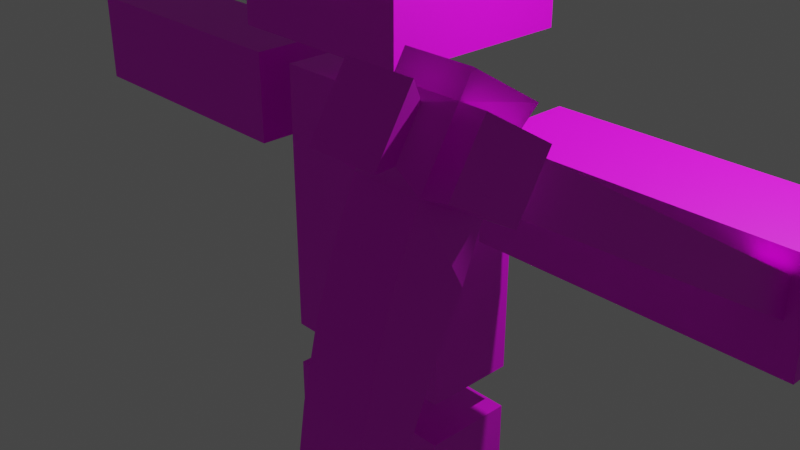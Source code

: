# Source: human.blend  (saved by Blender 3.2.14; exported with 4.5.12 LTS)
import bpy
from mathutils import Matrix  # noqa: F401  (used for matrix-valued properties, if any)

bpy.ops.wm.read_factory_settings(use_empty=True)
scene = bpy.context.scene
scene.name = 'Scene'

# ---- collections
col_collection = bpy.data.collections.new('Collection'); scene.collection.children.link(col_collection)
col_human = bpy.data.collections.new('human'); scene.collection.children.link(col_human)

# ---- images (referenced by path relative to the original .blend; pixels are not part of the script)
import os
ASSET_DIR = os.environ.get("B2B_ASSET_DIR", "")  # directory of the original .blend (textures are referenced by path, not embedded)
HERE = os.path.dirname(os.path.abspath(__file__))  # packed textures are extracted next to this script under _unpacked/

def load_image(name, relpath, width, height, colorspace="sRGB"):
    """Load a texture the original file referenced (path relative to the .blend, or extracted next to this script)."""
    p = next((c for c in (os.path.join(HERE, relpath), os.path.join(ASSET_DIR, relpath)) if relpath and os.path.exists(c)), "")
    if p:
        img = bpy.data.images.load(p, check_existing=True)
        img.name = name
    else:  # same state as the original file: an image datablock whose file is absent (Cycles renders it pink)
        img = bpy.data.images.new(name, width, height)
        img.source = "FILE"
        img.filepath = "//" + (relpath or name)
    img.colorspace_settings.name = colorspace
    return img
img_human = load_image('human', 'human.png', 1024, 1024, 'sRGB')

# ---- materials (node trees are filled in below, after node groups)
mat_x = bpy.data.materials.new('マテリアル')
mat_x.use_transparent_shadow = False

# ---- material node trees
mat_x.use_nodes = True; mat_x.node_tree.nodes.clear()
_N = mat_x.node_tree.nodes; _L = mat_x.node_tree.links
n0 = _N.new('ShaderNodeBsdfPrincipled'); n0.name = 'Principled BSDF'; n0.location = (10, 300)
n0.distribution = 'GGX'
n0.subsurface_method = 'BURLEY'
n0.inputs[3].default_value = 1.45
n0.inputs[27].default_value = (0.0, 0.0, 0.0, 1.0)
n0.inputs[28].default_value = 1.0
n1 = _N.new('ShaderNodeOutputMaterial'); n1.name = 'Material Output'; n1.location = (300, 300)
n2 = _N.new('ShaderNodeTexImage'); n2.name = '画像テクスチャ'; n2.location = (-280, 275)
n2.image = img_human
_L.new(n0.outputs[0], n1.inputs[0])
_L.new(n2.outputs[0], n0.inputs[0])
n1.is_active_output = True

# ---- world
world_world = bpy.data.worlds.new('World'); scene.world = world_world
world_world.use_nodes = True; world_world.node_tree.nodes.clear()
_N = world_world.node_tree.nodes; _L = world_world.node_tree.links
n0 = _N.new('ShaderNodeOutputWorld'); n0.name = 'World Output'; n0.location = (300, 300)
n1 = _N.new('ShaderNodeBackground'); n1.name = 'Background'; n1.location = (10, 300)
n1.inputs[0].default_value = (0.05088, 0.05088, 0.05088, 1.0)
_L.new(n1.outputs[0], n0.inputs[0])
n0.is_active_output = True
world_world.color = (0.05088, 0.05088, 0.05088)
world_world.use_sun_shadow = False
world_world.sun_shadow_jitter_overblur = 0.0

# ---- cameras
cam_camera = bpy.data.cameras.new('Camera')
cam_camera.clip_end = 100.0
cam_camera.ortho_scale = 7.314

# ---- lights
light_light = bpy.data.lights.new('Light', 'POINT')
light_light.transmission_factor = 0.0
light_light.energy = 1000.0
light_light.shadow_soft_size = 0.1
light_light.shadow_maximum_resolution = 0.006
light_light.use_absolute_resolution = True

# ---- meshes
me_003 = bpy.data.meshes.new('立方体.003')
me_003.from_pydata([(-1.0, -1.0, -1.0), (-1.0, -1.0, 1.0), (-1.0, 1.0, -1.0), (-1.0, 1.0, 1.0), (1.0, -0.2, -0.2), (1.0, -0.2, 0.2), (1.0, 0.2, -0.2), (1.0, 0.2, 0.2), (-0.5, 0.05, -8.0), (-0.5, 0.05, -5.0), (-0.5, 1.05, -8.0), (-0.5, 1.05, -5.0), (0.5, 0.05, -8.0), (0.5, 0.05, -5.0), (0.5, 1.05, -8.0), (0.5, 1.05, -5.0), (-0.5, -1.05, -8.0), (-0.5, -1.05, -5.0), (-0.5, -0.05, -8.0), (-0.5, -0.05, -5.0), (0.5, -1.05, -8.0), (0.5, -1.05, -5.0), (0.5, -0.05, -8.0), (0.5, -0.05, -5.0), (-0.5, 1.55, -2.5), (-0.5, 1.55, -1.5), (-0.5, 4.55, -2.5), (-0.5, 4.55, -1.5), (0.5, 1.55, -2.5), (0.5, 1.55, -1.5), (0.5, 4.55, -2.5), (0.5, 4.55, -1.5), (-0.5, -4.55, -2.5), (-0.5, -4.55, -1.5), (-0.5, -1.55, -2.5), (-0.5, -1.55, -1.5), (0.5, -4.55, -2.5), (0.5, -4.55, -1.5), (0.5, -1.55, -2.5), (0.5, -1.55, -1.5), (-0.5, -1.05, -4.5), (-0.5, -1.05, -1.5), (-0.5, 1.05, -4.5), (-0.5, 1.05, -1.5), (0.5, -1.05, -4.5), (0.5, -1.05, -1.5), (0.5, 1.05, -4.5), (0.5, 1.05, -1.5), (1.0, 1.0, 1.0), (1.0, 1.0, -1.0), (1.0, -1.0, -1.0), (1.0, -1.0, 1.0), (2.024, 0.2, 0.2), (2.024, 0.2, -0.2), (2.024, -0.2, -0.2), (2.024, -0.2, 0.2), (-1.0, -1.0, 0.0), (-1.0, 1.0, 0.0), (1.0, 1.0, 0.0), (1.0, -1.0, 0.0), (1.0, 0.2, 0.0), (1.0, -0.2, 0.0), (2.024, 0.2, 0.0), (2.024, -0.2, 0.0), (-1.0, -1.0, 0.5), (-1.0, 1.0, 0.5), (1.0, 1.0, 0.5), (1.0, -1.0, 0.5), (1.0, 0.2, 0.1), (1.0, -0.2, 0.1), (2.024, 0.2, 0.1), (2.024, -0.2, 0.1), (1.0, 0.498, 0.498), (1.0, -0.4955, 0.4955), (1.0, -0.9886, 0.4943), (1.0, -1.0, 0.4943), (-1.0, -1.5, 0.5), (-1.0, -1.5, 1.0), (1.0, -1.5, 1.0), (1.0, -1.5, 0.5), (-1.0, 1.5, 1.0), (1.0, 1.5, 1.0), (-1.0, 1.5, 0.5), (1.0, 1.5, 0.5), (-1.5, -1.0, 0.5), (-1.5, -1.0, 1.0), (-1.5, 1.0, 1.0), (-1.5, 1.0, 0.5), (1.5, 1.0, 1.0), (1.5, -1.0, 1.0), (1.5, 1.0, 0.5), (1.5, -1.0, 0.5), (1.5, -0.9886, 0.4943), (1.5, 0.498, 0.498), (1.5, -0.4955, 0.4955), (-1.0, -1.0, 1.5), (-1.0, 1.0, 1.5), (1.0, 1.0, 1.5), (1.0, -1.0, 1.5), (0.1914, 4.096, -2.234), (4.314, 4.046, 0.2246), (0.03509, 4.096, -1.977), (4.106, 4.046, 0.5661), (0.1914, 4.396, -2.234), (4.314, 4.446, 0.2246), (0.03509, 4.396, -1.977), (4.106, 4.446, 0.5661), (3.605, 4.096, -0.1557), (3.449, 4.096, 0.1066), (3.449, 4.396, 0.1066), (3.605, 4.396, -0.1557), (4.069, 4.046, 0.04236), (3.85, 4.046, 0.4098), (3.85, 4.446, 0.4098), (4.069, 4.446, 0.04236), (4.384, 4.446, -2.707), (4.334, 4.446, -2.701), (4.334, 4.046, -2.701), (4.384, 4.046, -2.707), (3.85, 4.596, 0.4098), (3.423, 4.596, 0.1492), (4.058, 4.596, 0.06833), (3.632, 4.596, -0.1922), (3.85, 3.896, 0.4098), (3.423, 3.896, 0.1492), (3.632, 3.896, -0.1922), (4.058, 3.896, 0.06833), (3.772, 4.046, 0.5378), (3.345, 4.046, 0.2773), (3.772, 4.446, 0.5378), (3.345, 4.446, 0.2773), (4.113, 4.143, 0.1716), (3.967, 4.143, 0.4106), (3.967, 4.349, 0.4106), (4.113, 4.349, 0.1716), (4.176, 4.046, -1.378), (4.176, 4.446, -1.378), (4.446, 4.446, -1.326), (4.446, 4.046, -1.326), (4.313, 4.046, -0.6316), (3.948, 4.046, -0.7631), (3.948, 4.446, -0.7631), (4.313, 4.446, -0.6316), (4.204, 4.046, -0.2909), (3.8, 4.046, -0.4736), (3.8, 4.446, -0.4736), (4.204, 4.446, -0.2909), (4.081, 4.046, -1.084), (4.081, 4.446, -1.084), (4.397, 4.446, -0.9985), (4.397, 4.046, -0.9985), (4.307, 4.046, -2.029), (4.307, 4.446, -2.029), (4.469, 4.446, -2.024), (4.469, 4.046, -2.024), (4.471, 4.046, -1.676), (4.254, 4.046, -1.7), (4.254, 4.446, -1.7), (4.471, 4.446, -1.676), (4.334, 4.046, -2.363), (4.334, 4.446, -2.363), (4.44, 4.446, -2.368), (4.44, 4.046, -2.368)], [], [(65, 64, 84, 87), (48, 66, 83, 81), (68, 7, 52, 70), (51, 1, 77, 78), (2, 49, 50, 0), (51, 48, 97, 98), (8, 9, 11, 10), (10, 11, 15, 14), (14, 15, 13, 12), (12, 13, 9, 8), (10, 14, 12, 8), (15, 11, 9, 13), (16, 17, 19, 18), (18, 19, 23, 22), (22, 23, 21, 20), (20, 21, 17, 16), (18, 22, 20, 16), (23, 19, 17, 21), (24, 25, 27, 26), (26, 27, 31, 30), (30, 31, 29, 28), (28, 29, 25, 24), (26, 30, 28, 24), (31, 27, 25, 29), (32, 33, 35, 34), (34, 35, 39, 38), (38, 39, 37, 36), (36, 37, 33, 32), (34, 38, 36, 32), (39, 35, 33, 37), (42, 46, 44, 40), (47, 43, 41, 45), (44, 45, 41, 40), (46, 47, 45, 44), (42, 43, 47, 46), (40, 41, 43, 42), (60, 6, 49, 58), (6, 4, 50, 49), (5, 7, 72, 73), (69, 5, 73, 74), (70, 52, 55, 71), (61, 4, 54, 63), (4, 6, 53, 54), (7, 5, 55, 52), (69, 61, 63, 71), (53, 62, 63, 54), (4, 61, 59, 50), (68, 60, 58, 66), (50, 59, 56, 0), (6, 60, 62, 53), (2, 57, 58, 49), (0, 56, 57, 2), (7, 68, 66, 72), (5, 69, 71, 55), (62, 70, 71, 63), (61, 69, 74, 75, 59), (59, 75, 67, 64, 56), (60, 68, 70, 62), (57, 65, 66, 58), (56, 64, 65, 57), (67, 74, 92, 91), (75, 74, 67), (74, 73, 94, 92), (66, 48, 88, 90), (79, 78, 77, 76), (1, 64, 76, 77), (67, 51, 78, 79), (64, 67, 79, 76), (82, 80, 81, 83), (3, 48, 81, 80), (66, 65, 82, 83), (65, 3, 80, 82), (84, 85, 86, 87), (64, 1, 85, 84), (3, 65, 87, 86), (1, 3, 86, 85), (93, 90, 88), (92, 94, 89, 91), (94, 93, 88, 89), (72, 66, 90, 93), (48, 51, 89, 88), (51, 67, 91, 89), (73, 72, 93, 94), (97, 96, 95, 98), (3, 1, 95, 96), (1, 51, 98, 95), (48, 3, 96, 97), (131, 100, 102, 132), (132, 102, 106, 133), (133, 106, 104, 134), (134, 104, 100, 131), (101, 105, 103, 99), (106, 102, 100, 104), (105, 109, 110, 103), (101, 108, 109, 105), (108, 101, 99, 107), (109, 113, 119, 120), (109, 108, 128, 130), (107, 111, 126, 125), (116, 115, 118, 117), (120, 119, 121, 122), (113, 114, 121, 119), (110, 109, 120, 122), (114, 110, 122, 121), (125, 126, 123, 124), (111, 112, 123, 126), (108, 107, 125, 124), (112, 108, 124, 123), (128, 127, 129, 130), (113, 109, 130, 129), (112, 113, 129, 127), (108, 112, 127, 128), (114, 134, 131, 111), (113, 133, 134, 114), (112, 132, 133, 113), (111, 131, 132, 112), (143, 146, 114, 111), (161, 115, 116, 160), (160, 116, 117, 159), (159, 117, 118, 162), (147, 135, 138, 150), (148, 136, 135, 147), (149, 137, 136, 148), (155, 158, 137, 138), (146, 142, 141, 145), (145, 141, 140, 144), (144, 140, 139, 143), (150, 149, 142, 139), (107, 144, 143, 111), (110, 145, 144, 107), (114, 146, 145, 110), (139, 142, 146, 143), (138, 137, 149, 150), (142, 149, 148, 141), (141, 148, 147, 140), (140, 147, 150, 139), (162, 161, 153, 154), (156, 151, 154, 155), (157, 152, 151, 156), (158, 153, 152, 157), (137, 158, 157, 136), (136, 157, 156, 135), (135, 156, 155, 138), (154, 153, 158, 155), (118, 115, 161, 162), (151, 159, 162, 154), (152, 160, 159, 151), (153, 161, 160, 152), (110, 107, 99, 103)])
_uv = me_003.uv_layers.new(name='UVマップ')
_uv.uv.foreach_set('vector', [0.4519, 0.7293, 0.4519, 0.7885, 0.4372, 0.7885, 0.4372, 0.7294, 0.768, 0.8594, 0.7828, 0.8594, 0.7828, 0.8742, 0.768, 0.8742, 0.8498, 0.3482, 0.8528, 0.3482, 0.8528, 0.3786, 0.8498, 0.3786, 0.6961, 0.8023, 0.6961, 0.7433, 0.7109, 0.7433, 0.7109, 0.8023, 0.2067, 0.232, 0.1478, 0.2321, 0.1478, 0.1729, 0.2067, 0.1728, 0.7769, 0.4645, 0.7769, 0.5237, 0.7621, 0.5237, 0.7621, 0.4645, 0.3833, 0.02854, 0.3833, 0.1157, 0.3537, 0.1157, 0.3537, 0.02854, 0.2934, 0.1728, 0.2934, 0.2616, 0.2638, 0.2616, 0.2638, 0.1728, 0.38, 0.4645, 0.38, 0.553, 0.3504, 0.553, 0.3504, 0.4645, 0.3505, 0.4074, 0.3505, 0.3187, 0.3801, 0.3187, 0.3801, 0.4074, 0.8339, 0.4646, 0.8634, 0.4645, 0.8634, 0.4941, 0.8339, 0.4942, 0.8399, 0.627, 0.8694, 0.627, 0.8694, 0.6566, 0.8399, 0.6566, 0.2966, 0.02854, 0.2966, 0.1157, 0.267, 0.1157, 0.267, 0.02854, 0.3801, 0.1728, 0.3801, 0.2616, 0.3505, 0.2616, 0.3505, 0.1728, 0.4668, 0.4645, 0.4668, 0.553, 0.4372, 0.553, 0.4372, 0.4645, 0.2638, 0.4074, 0.2638, 0.3187, 0.2934, 0.3187, 0.2934, 0.4074, 0.2505, 0.8349, 0.28, 0.8349, 0.28, 0.8645, 0.2505, 0.8645, 0.8399, 0.7433, 0.8694, 0.7433, 0.8694, 0.7729, 0.8399, 0.7729, 0.5529, 0.5533, 0.5238, 0.5533, 0.5238, 0.4645, 0.5529, 0.4645, 0.1478, 0.8134, 0.1774, 0.8134, 0.1774, 0.843, 0.1478, 0.843, 0.4667, 0.4074, 0.4372, 0.4074, 0.4372, 0.3187, 0.4667, 0.3187, 0.2505, 0.7482, 0.2801, 0.7482, 0.2801, 0.7778, 0.2505, 0.7778, 0.1772, 0.5238, 0.1478, 0.5238, 0.1478, 0.4351, 0.1772, 0.435, 0.2638, 0.4645, 0.2933, 0.4645, 0.2933, 0.5533, 0.2638, 0.5533, 0.639, 0.5533, 0.61, 0.5533, 0.61, 0.4645, 0.639, 0.4645, 0.8144, 0.1728, 0.844, 0.1728, 0.844, 0.2024, 0.8144, 0.2024, 0.4667, 0.2616, 0.4372, 0.2616, 0.4372, 0.1728, 0.4667, 0.1728, 0.8144, 0.2595, 0.844, 0.2595, 0.844, 0.2891, 0.8144, 0.2891, 0.02854, 0.4363, 0.05803, 0.4363, 0.05803, 0.525, 0.02854, 0.5251, 0.5238, 0.1728, 0.5533, 0.1728, 0.5533, 0.2616, 0.5238, 0.2616, 0.3504, 0.6102, 0.3799, 0.6101, 0.3799, 0.6722, 0.3504, 0.6723, 0.4372, 0.6101, 0.4667, 0.6101, 0.4667, 0.6723, 0.4372, 0.6723, 0.1478, 0.3779, 0.1478, 0.2892, 0.1774, 0.2892, 0.1774, 0.3779, 0.09068, 0.02854, 0.09068, 0.1171, 0.02854, 0.1171, 0.02854, 0.02854, 0.05813, 0.2904, 0.05813, 0.3792, 0.02854, 0.3792, 0.02854, 0.2904, 0.2099, 0.02854, 0.2099, 0.1157, 0.1478, 0.1157, 0.1478, 0.02854, 0.5566, 0.06405, 0.5625, 0.06405, 0.5861, 0.08772, 0.5566, 0.08772, 0.5625, 0.06405, 0.5625, 0.05221, 0.5861, 0.02854, 0.5861, 0.08772, 0.5507, 0.05221, 0.5507, 0.06405, 0.5419, 0.07287, 0.5419, 0.04347, 0.5536, 0.05221, 0.5507, 0.05221, 0.5419, 0.04347, 0.542, 0.02888, 0.1507, 0.912, 0.1478, 0.912, 0.1478, 0.9001, 0.1507, 0.9001, 0.5298, 0.7833, 0.5238, 0.7833, 0.5238, 0.753, 0.5298, 0.753, 0.5357, 0.8706, 0.5238, 0.8706, 0.5238, 0.8404, 0.5357, 0.8404, 0.8399, 0.83, 0.8517, 0.83, 0.8517, 0.8602, 0.8399, 0.8602, 0.5327, 0.7833, 0.5298, 0.7833, 0.5298, 0.753, 0.5327, 0.753, 0.1596, 0.912, 0.1537, 0.912, 0.1537, 0.9001, 0.1596, 0.9001, 0.5625, 0.05221, 0.5566, 0.05221, 0.5566, 0.02854, 0.5861, 0.02854, 0.5536, 0.06405, 0.5566, 0.06405, 0.5566, 0.08772, 0.5418, 0.08772, 0.5238, 0.3482, 0.5533, 0.3483, 0.5533, 0.4074, 0.5238, 0.4074, 0.841, 0.3482, 0.8469, 0.3482, 0.8469, 0.3786, 0.841, 0.3786, 0.4403, 0.02855, 0.4699, 0.02855, 0.4699, 0.08772, 0.4403, 0.08772, 0.1914, 0.6401, 0.1623, 0.6401, 0.1623, 0.5809, 0.1914, 0.5809, 0.5507, 0.06405, 0.5536, 0.06405, 0.5418, 0.08772, 0.5419, 0.07287, 0.5357, 0.7833, 0.5327, 0.7833, 0.5327, 0.753, 0.5357, 0.753, 0.1537, 0.912, 0.1507, 0.912, 0.1507, 0.9001, 0.1537, 0.9001, 0.5566, 0.05221, 0.5536, 0.05221, 0.542, 0.02888, 0.542, 0.02854, 0.5566, 0.02854, 0.5533, 0.3483, 0.568, 0.3483, 0.5681, 0.3483, 0.5681, 0.4074, 0.5533, 0.4074, 0.8469, 0.3482, 0.8498, 0.3482, 0.8498, 0.3786, 0.8469, 0.3786, 0.4699, 0.02855, 0.4847, 0.02854, 0.4847, 0.08771, 0.4699, 0.08772, 0.1623, 0.6401, 0.1478, 0.6401, 0.1478, 0.5809, 0.1623, 0.5809, 0.7426, 0.232, 0.7426, 0.2317, 0.7573, 0.2316, 0.7573, 0.232, 0.542, 0.02854, 0.542, 0.02888, 0.5418, 0.02854, 0.7426, 0.2317, 0.7426, 0.2171, 0.7573, 0.217, 0.7573, 0.2316, 0.3652, 0.8455, 0.3652, 0.8603, 0.3504, 0.8603, 0.3504, 0.8455, 0.6961, 0.627, 0.7109, 0.627, 0.7109, 0.6862, 0.6961, 0.6862, 0.02854, 0.8615, 0.04307, 0.8615, 0.04307, 0.8762, 0.02854, 0.8762, 0.875, 0.04334, 0.8603, 0.04334, 0.8603, 0.02854, 0.875, 0.02854, 0.768, 0.8023, 0.768, 0.7433, 0.7828, 0.7433, 0.7828, 0.8023, 0.6972, 0.3483, 0.712, 0.3482, 0.712, 0.4074, 0.6972, 0.4074, 0.3652, 0.7294, 0.3652, 0.7884, 0.3504, 0.7884, 0.3504, 0.7294, 0.8032, 0.02857, 0.8032, 0.08754, 0.7884, 0.08751, 0.7884, 0.02854, 0.8748, 0.1152, 0.8603, 0.1152, 0.8603, 0.1004, 0.8748, 0.1004, 0.6073, 0.8046, 0.5928, 0.8046, 0.5928, 0.7455, 0.6073, 0.7455, 0.8339, 0.5512, 0.8487, 0.5512, 0.8487, 0.566, 0.8339, 0.566, 0.6961, 0.8742, 0.6961, 0.8594, 0.7109, 0.8594, 0.7109, 0.8742, 0.768, 0.6862, 0.768, 0.627, 0.7828, 0.627, 0.7828, 0.6862, 0.64, 0.3926, 0.64, 0.4074, 0.6252, 0.4074, 0.6401, 0.3486, 0.6401, 0.3632, 0.6252, 0.3482, 0.64, 0.3482, 0.6401, 0.3632, 0.64, 0.3926, 0.6252, 0.4074, 0.6252, 0.3482, 0.7426, 0.1877, 0.7426, 0.1728, 0.7573, 0.1728, 0.7573, 0.1877, 0.7839, 0.3482, 0.7839, 0.4074, 0.7691, 0.4074, 0.7691, 0.3482, 0.452, 0.8604, 0.4372, 0.8604, 0.4372, 0.8456, 0.452, 0.8456, 0.7426, 0.2171, 0.7426, 0.1877, 0.7573, 0.1877, 0.7573, 0.217, 0.02854, 0.1742, 0.08755, 0.1742, 0.08755, 0.2333, 0.02854, 0.2333, 0.04307, 0.7452, 0.04307, 0.8044, 0.02854, 0.8044, 0.02854, 0.7452, 0.7165, 0.08771, 0.7165, 0.02854, 0.7313, 0.02855, 0.7313, 0.08772, 0.1478, 0.7563, 0.1478, 0.6972, 0.1626, 0.6972, 0.1626, 0.7563, 0.9119, 0.8326, 0.9178, 0.8308, 0.9178, 0.8426, 0.9119, 0.8408, 0.4416, 0.9265, 0.4372, 0.9293, 0.4372, 0.9175, 0.4416, 0.9204, 0.9148, 0.9106, 0.9088, 0.9124, 0.9088, 0.9005, 0.9148, 0.9023, 0.2566, 0.9306, 0.2505, 0.9334, 0.2505, 0.9216, 0.2566, 0.9245, 0.5238, 0.9366, 0.5238, 0.9277, 0.5322, 0.9277, 0.5322, 0.9366, 0.9058, 0.5631, 0.9058, 0.5512, 0.9164, 0.5512, 0.9164, 0.5631, 0.6194, 0.1728, 0.6194, 0.2911, 0.6104, 0.291, 0.6105, 0.1728, 0.705, 0.4645, 0.705, 0.5699, 0.6961, 0.5699, 0.6961, 0.4645, 0.6855, 0.1728, 0.6855, 0.2911, 0.6766, 0.2911, 0.6765, 0.1729, 0.9324, 0.744, 0.9309, 0.7565, 0.9265, 0.7565, 0.9265, 0.7433, 0.9319, 0.1108, 0.9319, 0.1019, 0.9374, 0.1004, 0.9374, 0.1123, 0.3563, 0.9174, 0.3554, 0.9316, 0.351, 0.9316, 0.3504, 0.9184, 0.97, 0.1728, 0.9715, 0.1728, 0.9715, 0.1846, 0.97, 0.1846, 0.6046, 0.8617, 0.6046, 0.8765, 0.5928, 0.8765, 0.5928, 0.8617, 0.6961, 0.9426, 0.6961, 0.9313, 0.7006, 0.9321, 0.7006, 0.9426, 0.768, 0.9411, 0.768, 0.9326, 0.7739, 0.9313, 0.7739, 0.9423, 0.8405, 0.9315, 0.8399, 0.9173, 0.8458, 0.9183, 0.8449, 0.9315, 0.9011, 0.1876, 0.9011, 0.1728, 0.9129, 0.1728, 0.9129, 0.1876, 0.03298, 0.9333, 0.03298, 0.9447, 0.02854, 0.9447, 0.02854, 0.9341, 0.9321, 0.03824, 0.9321, 0.02975, 0.938, 0.02854, 0.938, 0.03963, 0.9279, 0.6402, 0.9264, 0.6277, 0.9324, 0.627, 0.9324, 0.6402, 0.9129, 0.2447, 0.9129, 0.2579, 0.9011, 0.2579, 0.9011, 0.2447, 0.9114, 0.3631, 0.9099, 0.3482, 0.9158, 0.3483, 0.9158, 0.3631, 0.5967, 0.9336, 0.5967, 0.9454, 0.5928, 0.9454, 0.5928, 0.9336, 0.9205, 0.4793, 0.922, 0.4645, 0.9264, 0.4645, 0.9264, 0.4793, 0.5357, 0.6922, 0.5328, 0.6959, 0.5267, 0.6959, 0.5238, 0.6922, 0.9177, 0.9124, 0.9148, 0.9106, 0.9148, 0.9023, 0.9178, 0.8997, 0.4451, 0.9293, 0.4416, 0.9265, 0.4416, 0.9204, 0.4451, 0.9175, 0.9088, 0.83, 0.9119, 0.8326, 0.9119, 0.8408, 0.909, 0.8426, 0.5238, 0.682, 0.5357, 0.682, 0.5357, 0.6922, 0.5238, 0.6922, 0.2744, 0.6195, 0.2787, 0.6104, 0.2801, 0.6109, 0.2774, 0.6205, 0.5928, 0.6202, 0.5928, 0.6104, 0.6046, 0.6104, 0.6046, 0.6202, 0.6567, 0.09912, 0.6594, 0.1087, 0.6581, 0.1093, 0.6537, 0.1001, 0.6534, 0.06067, 0.6531, 0.06981, 0.645, 0.07054, 0.6437, 0.06083, 0.5928, 0.6588, 0.5928, 0.6497, 0.6046, 0.6497, 0.6046, 0.6588, 0.2644, 0.6588, 0.2657, 0.6491, 0.2738, 0.6498, 0.2741, 0.659, 0.5238, 0.6406, 0.5357, 0.6406, 0.5357, 0.651, 0.5238, 0.651, 0.2641, 0.6805, 0.2638, 0.67, 0.2753, 0.6692, 0.2771, 0.6786, 0.5928, 0.6781, 0.5928, 0.6688, 0.6046, 0.6688, 0.6046, 0.6781, 0.6564, 0.04102, 0.6546, 0.05046, 0.6432, 0.0497, 0.6435, 0.03913, 0.5238, 0.6607, 0.5357, 0.6607, 0.5357, 0.6717, 0.5238, 0.6717, 0.6594, 0.0304, 0.6564, 0.04102, 0.6435, 0.03913, 0.6446, 0.02854, 0.5942, 0.6884, 0.5928, 0.6781, 0.6046, 0.6781, 0.6031, 0.6884, 0.2653, 0.6911, 0.2641, 0.6805, 0.2771, 0.6786, 0.2801, 0.6893, 0.5238, 0.6717, 0.5357, 0.6717, 0.5357, 0.682, 0.5238, 0.682, 0.5238, 0.651, 0.5357, 0.651, 0.5357, 0.6607, 0.5238, 0.6607, 0.2638, 0.67, 0.2644, 0.6588, 0.2741, 0.659, 0.2753, 0.6692, 0.5928, 0.6688, 0.5928, 0.6588, 0.6046, 0.6588, 0.6046, 0.6688, 0.6546, 0.05046, 0.6534, 0.06067, 0.6437, 0.06083, 0.6432, 0.0497, 0.5238, 0.6202, 0.5357, 0.6202, 0.5357, 0.6303, 0.5238, 0.6303, 0.6535, 0.07961, 0.6547, 0.08939, 0.6501, 0.09056, 0.6472, 0.08069, 0.5928, 0.6399, 0.5928, 0.63, 0.6046, 0.63, 0.6046, 0.6399, 0.2678, 0.639, 0.2707, 0.6291, 0.2754, 0.6303, 0.2742, 0.64, 0.2657, 0.6491, 0.2678, 0.639, 0.2742, 0.64, 0.2738, 0.6498, 0.5928, 0.6497, 0.5928, 0.6399, 0.6046, 0.6399, 0.6046, 0.6497, 0.6531, 0.06981, 0.6535, 0.07961, 0.6472, 0.08069, 0.645, 0.07054, 0.5238, 0.6303, 0.5357, 0.6303, 0.5357, 0.6406, 0.5238, 0.6406, 0.5238, 0.6104, 0.5357, 0.6104, 0.5357, 0.6202, 0.5238, 0.6202, 0.6547, 0.08939, 0.6567, 0.09912, 0.6537, 0.1001, 0.6501, 0.09056, 0.5928, 0.63, 0.5928, 0.6202, 0.6046, 0.6202, 0.6046, 0.63, 0.2707, 0.6291, 0.2744, 0.6195, 0.2774, 0.6205, 0.2754, 0.6303, 0.02854, 0.5823, 0.03742, 0.5822, 0.03742, 0.688, 0.02854, 0.6881])
me_003.materials.append(mat_x)
me_003.use_remesh_fix_poles = True
me_003.use_remesh_preserve_attributes = False
me_003.use_mirror_vertex_groups = False
me_003.use_paint_bone_selection = False
me_003.use_paint_mask = True
me_003.update()
arm_001 = bpy.data.armatures.new('アーマチュア.001')  # bones are not reproduced

# ---- objects
ob_x = bpy.data.objects.new('アーマチュア', arm_001)
ob_light = bpy.data.objects.new('Light', light_light)
ob_camera = bpy.data.objects.new('Camera', cam_camera)
ob_head = bpy.data.objects.new('head', me_003)

# ---- transforms, parenting, visibility, modifiers, constraints
ob_x.location = (0.0, 0.0, 1.754)
ob_x.show_in_front = True
ob_x.lineart.crease_threshold = 0.0
ob_light.location = (4.076, 1.005, 5.904)
ob_light.rotation_euler = (0.6503, 0.05522, 1.866)
ob_light.lock_rotations_4d = False
ob_light.empty_display_type = 'ARROWS'
ob_light.color = (0.0, 0.0, 0.0, 0.0)
ob_light.lineart.crease_threshold = 0.0
ob_camera.location = (7.359, -6.926, 4.958)
ob_camera.rotation_euler = (1.109, 0.0, 0.8149)
ob_camera.lock_rotations_4d = False
ob_camera.empty_display_type = 'ARROWS'
ob_camera.color = (0.0, 0.0, 0.0, 0.0)
ob_camera.display_type = 'WIRE'
ob_camera.lineart.crease_threshold = 0.0
ob_head.parent = ob_x
ob_head.matrix_parent_inverse = Matrix(((1.0, -0.0, 0.0, -0.0), (-0.0, 1.0, -0.0, 0.0), (0.0, -0.0, 1.0, -1.754), (-0.0, 0.0, -0.0, 1.0)))
ob_head.location = (0.0, 0.0, 3.0)
ob_head.rotation_euler = (0.0, 0.0, -1.571)
ob_head.lineart.crease_threshold = 0.0
_vg = ob_head.vertex_groups.new(name='Body')
_vg = ob_head.vertex_groups.new(name='Base')
for _i, _w in zip([0, 2, 4, 5, 6, 7, 49, 50, 52, 53, 54, 55, 56, 57, 58, 59, 60, 61, 62, 63, 64, 65, 66, 67, 68, 69, 70, 71, 72, 73, 74, 75, 76, 79, 82, 83, 84, 85, 87, 90, 91, 92, 93, 94], [0.4125, 0.4017, 0.0962, 0.05162, 0.09066, 0.0454, 0.3954, 0.3999, 0.05181, 0.05379, 0.05471, 0.05247, 0.1165, 0.1133, 0.1023, 0.1052, 0.05787, 0.0702, 0.05219, 0.05312, 0.05635, 0.05491, 0.04033, 0.04405, 0.05218, 0.05971, 0.05182, 0.05263, 0.02532, 0.03158, 0.0447, 0.04519, 0.02256, 0.01259, 0.02101, 0.009717, 0.02357, 8.123e-05, 0.02154, 0.008586, 0.0151, 0.01524, 0.005026, 0.0114]): _vg.add([_i], _w, 'REPLACE')
_vg = ob_head.vertex_groups.new(name='head')
for _i, _w in zip([0, 1, 2, 3, 4, 5, 6, 7, 48, 49, 50, 51, 52, 53, 54, 55, 56, 57, 58, 59, 60, 61, 62, 63, 64, 65, 66, 67, 68, 69, 70, 71, 72, 73, 74, 75, 76, 77, 78, 79, 80, 81, 82, 83, 84, 85, 86, 87, 88, 89, 90, 91, 92, 93, 94, 95, 96, 97, 98], [0.5875, 0.9809, 0.5983, 0.9814, 0.9038, 0.9484, 0.9093, 0.9523, 0.9844, 0.6046, 0.6001, 0.9834, 0.9482, 0.9462, 0.9453, 0.9475, 0.8835, 0.8867, 0.8977, 0.8948, 0.9421, 0.9298, 0.9478, 0.9469, 0.9437, 0.9451, 0.9548, 0.953, 0.9478, 0.9403, 0.9482, 0.9474, 0.9623, 0.9592, 0.9526, 0.9524, 0.9637, 0.9752, 0.9784, 0.9687, 0.9759, 0.9794, 0.9645, 0.9701, 0.9632, 0.975, 0.9755, 0.9642, 0.9806, 0.9781, 0.9707, 0.9674, 0.9674, 0.9725, 0.9693, 0.9881, 0.9885, 0.9899, 0.9895]): _vg.add([_i], _w, 'REPLACE')
_vg = ob_head.vertex_groups.new(name='R_shoulder')
for _i, _w in zip([41, 43, 45, 47], [0.9339, 0.02333, 0.9416, 0.03321]): _vg.add([_i], _w, 'REPLACE')
_vg = ob_head.vertex_groups.new(name='R_arm')
_vg.add([32, 33, 34, 35, 36, 37, 38, 39], 1.0, 'REPLACE')
_vg = ob_head.vertex_groups.new(name='L_shoulder')
for _i, _w in zip([41, 43, 45, 47], [0.03321, 0.9416, 0.02333, 0.9339]): _vg.add([_i], _w, 'REPLACE')
_vg = ob_head.vertex_groups.new(name='L_arm')
for _i, _w in zip([24, 25, 26, 27, 28, 29, 30, 31], [0.9891, 0.9861, 0.5361, 0.5319, 0.9958, 0.9923, 0.9209, 0.7468]): _vg.add([_i], _w, 'REPLACE')
_vg = ob_head.vertex_groups.new(name='R_foot')
for _i, _w in zip([17, 19, 23, 40, 44], [0.1047, 0.7829, 0.1181, 0.4777, 0.4705]): _vg.add([_i], _w, 'REPLACE')
_vg = ob_head.vertex_groups.new(name='R_leg')
for _i, _w in zip([16, 17, 18, 19, 20, 21, 22, 23, 40, 44], [0.9956, 0.8953, 0.9807, 0.2171, 0.9983, 0.9752, 0.9946, 0.8819, 0.4777, 0.4705]): _vg.add([_i], _w, 'REPLACE')
_vg = ob_head.vertex_groups.new(name='L_foot')
for _i, _w in zip([9, 13, 15, 42, 46], [0.1181, 0.7829, 0.1047, 0.4705, 0.4777]): _vg.add([_i], _w, 'REPLACE')
_vg = ob_head.vertex_groups.new(name='L_leg')
for _i, _w in zip([8, 9, 10, 11, 12, 13, 14, 15, 42, 46], [0.9946, 0.8819, 0.9983, 0.9752, 0.9807, 0.2171, 0.9956, 0.8953, 0.4705, 0.4777]): _vg.add([_i], _w, 'REPLACE')
_vg = ob_head.vertex_groups.new(name='pick')
for _i, _w in zip([26, 27, 30, 31, 99, 100, 101, 102, 103, 104, 105, 106, 107, 108, 109, 110, 111, 112, 113, 114, 115, 116, 117, 118, 119, 120, 121, 122, 123, 124, 125, 126, 127, 128, 129, 130, 131, 132, 133, 134, 135, 136, 137, 138, 139, 140, 141, 142, 143, 144, 145, 146, 147, 148, 149, 150, 151, 152, 153, 154, 155, 156, 157, 158, 159, 160, 161, 162], [0.4639, 0.4681, 0.07914, 0.2532, 1.0, 1.0, 1.0, 1.0, 1.0, 1.0, 1.0, 1.0, 1.0, 1.0, 1.0, 1.0, 1.0, 1.0, 1.0, 1.0, 1.0, 1.0, 1.0, 1.0, 1.0, 1.0, 1.0, 1.0, 1.0, 1.0, 1.0, 1.0, 1.0, 1.0, 1.0, 1.0, 1.0, 1.0, 1.0, 1.0, 1.0, 1.0, 1.0, 1.0, 1.0, 1.0, 1.0, 1.0, 1.0, 1.0, 1.0, 1.0, 1.0, 1.0, 1.0, 1.0, 1.0, 1.0, 1.0, 1.0, 1.0, 1.0, 1.0, 1.0, 1.0, 1.0, 1.0, 1.0]): _vg.add([_i], _w, 'REPLACE')
_m = ob_head.modifiers.new('アーマチュア', 'ARMATURE')
_m.object = ob_x

# ---- collection membership
scene.collection.objects.link(ob_x)
col_collection.objects.link(ob_light)
col_collection.objects.link(ob_camera)
col_human.objects.link(ob_head)

# ---- scene / render settings (as saved in the file)
scene.camera = ob_camera
scene.frame_start = 1; scene.frame_end = 250; scene.frame_set(0)
scene.render.engine = 'BLENDER_EEVEE_NEXT'
scene.cycles.use_denoising = False
scene.cycles.samples = 128
scene.cycles.sampling_pattern = 'TABULATED_SOBOL'
scene.cycles.use_adaptive_sampling = False
scene.cycles.use_light_tree = False
scene.view_settings.view_transform = 'Filmic'
bpy.context.view_layer.update()
